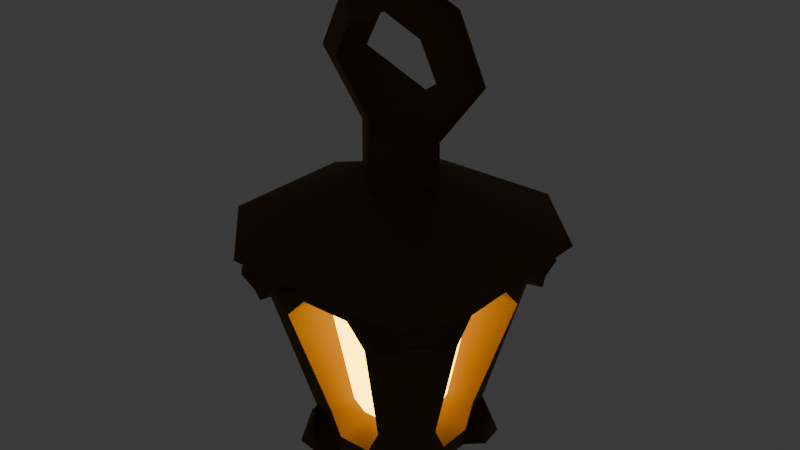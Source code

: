 # Source: Lantern.blend  (saved by Blender 4.4.30; exported with 4.5.12 LTS)
import bpy
from mathutils import Matrix  # noqa: F401  (used for matrix-valued properties, if any)

bpy.ops.wm.read_factory_settings(use_empty=True)
scene = bpy.context.scene
scene.name = 'Scene'

# ---- collections
col_collection = bpy.data.collections.new('Collection'); scene.collection.children.link(col_collection)

# ---- materials (node trees are filled in below, after node groups)
mat_material_001 = bpy.data.materials.new('Material.001')
mat_material = bpy.data.materials.new('Material')
mat_material.alpha_threshold = 0.0
mat_material.roughness = 0.5
mat_material.line_color = (0.0, 0.0, 0.0, 1.0)

# ---- material node trees
mat_material_001.use_nodes = True; mat_material_001.node_tree.nodes.clear()
_N = mat_material_001.node_tree.nodes; _L = mat_material_001.node_tree.links
n0 = _N.new('ShaderNodeBsdfPrincipled'); n0.name = 'Principled BSDF'; n0.location = (10, 300)
n0.inputs[0].default_value = (1.0, 0.1331, 0.0, 1.0)
n0.inputs[27].default_value = (1.0, 0.5488, 0.0, 1.0)
n0.inputs[28].default_value = 10.0
n1 = _N.new('ShaderNodeOutputMaterial'); n1.name = 'Material Output'; n1.location = (300, 300)
_L.new(n0.outputs[0], n1.inputs[0])
n1.is_active_output = True
mat_material.use_nodes = True; mat_material.node_tree.nodes.clear()
_N = mat_material.node_tree.nodes; _L = mat_material.node_tree.links
n0 = _N.new('ShaderNodeOutputMaterial'); n0.name = 'Material Output'; n0.location = (300, 300)
n1 = _N.new('ShaderNodeBsdfPrincipled'); n1.name = 'Principled BSDF'; n1.location = (10, 300)
n1.inputs[0].default_value = (0.1503, 0.08464, 0.01871, 1.0)
n1.inputs[1].default_value = 0.5
n1.inputs[3].default_value = 1.0
_L.new(n1.outputs[0], n0.inputs[0])
n0.is_active_output = True

# ---- world
world_world = bpy.data.worlds.new('World'); scene.world = world_world
world_world.use_nodes = True; world_world.node_tree.nodes.clear()
_N = world_world.node_tree.nodes; _L = world_world.node_tree.links
n0 = _N.new('ShaderNodeOutputWorld'); n0.name = 'World Output'; n0.location = (300, 300)
n1 = _N.new('ShaderNodeBackground'); n1.name = 'Background'; n1.location = (10, 300)
n1.inputs[0].default_value = (0.05088, 0.05088, 0.05088, 1.0)
_L.new(n1.outputs[0], n0.inputs[0])
n0.is_active_output = True
world_world.color = (0.05088, 0.05088, 0.05088)
world_world.sun_shadow_jitter_overblur = 0.0

# ---- meshes
me_torus = bpy.data.meshes.new('Torus')
me_torus.from_pydata([(0.3067, -7.952e-05, 0.9242), (0.189, -0.07091, 0.9287), (0.189, 0.07069, 0.9287), (0.2118, -4.002e-08, 1.126), (0.1287, -0.0679, 1.042), (0.1287, 0.0679, 1.042), (-3.758e-08, -5.671e-08, 1.213), (-4.646e-08, -0.0679, 1.096), (-4.646e-08, 0.0679, 1.096), (-0.2118, -4.002e-08, 1.126), (-0.1287, -0.0679, 1.042), (-0.1287, 0.0679, 1.042), (-0.3067, -7.903e-05, 0.9241), (-0.1891, -0.07091, 0.9287), (-0.1891, 0.07069, 0.9287), (-0.1496, -4.97e-05, 0.7205), (0.0002085, 0.1336, 0.8041), (0.1503, -4.962e-05, 0.7205), (0.2281, 0.4849, 0.403), (0.2281, -0.4849, 0.4031), (-0.4845, 0.2277, 0.4031), (-0.2273, 0.4849, 0.4031), (-0.2273, -0.4849, 0.4031), (-0.4845, -0.2277, 0.4031), (0.3005, 0.3001, 0.2144), (-0.2996, 0.3, 0.2144), (0.000444, -0.1511, 0.5712), (0.1516, 2.919e-05, 0.5712), (-0.1507, 2.918e-05, 0.5712), (0.000444, 0.1512, 0.5712), (0.0003717, -0.1365, 0.7027), (0.0003607, 0.1494, 0.7208), (0.0002127, -0.1314, 0.7996), (0.0983, 0.1983, -0.4049), (0.1983, 0.09826, -0.4049), (0.1985, -0.1976, -0.2606), (0.1984, -0.09748, -0.4049), (0.09832, -0.1975, -0.4049), (-0.1975, 0.09828, -0.4049), (-0.09744, 0.1983, -0.4049), (-0.09747, -0.1975, -0.4049), (-0.1975, -0.09751, -0.4049), (0.1985, 0.1985, -0.2605), (-0.1976, 0.1984, -0.2606), (-0.1975, -0.1976, -0.2605), (0.0004737, -0.09942, -0.344), (0.1003, 0.0004337, -0.344), (-0.09938, 0.0004337, -0.344), (0.0004737, 0.1003, -0.344), (0.2391, 0.1806, -0.3077), (0.2524, 0.1513, -0.4049), (0.1513, 0.2523, -0.4049), (0.2396, 0.2396, -0.4049), (0.1806, 0.239, -0.3077), (0.1514, -0.2516, -0.4049), (0.1794, -0.2387, -0.3085), (0.2655, -0.1779, -0.3525), (0.2337, -0.1549, -0.3304), (0.2396, -0.239, -0.4049), (-0.2516, 0.1513, -0.4049), (-0.239, 0.2396, -0.4049), (-0.2383, 0.1806, -0.3077), (-0.1505, 0.2523, -0.4049), (-0.1799, 0.239, -0.3077), (-0.2382, -0.18, -0.3078), (-0.2516, -0.1506, -0.4049), (-0.1506, -0.2516, -0.4049), (-0.239, -0.2391, -0.4049), (-0.18, -0.2383, -0.3078), (0.1899, -0.1377, 0.1959), (0.1258, -0.09278, -0.2227), (0.1261, -0.04826, -0.258), (0.1275, 0.04936, -0.2588), (0.1282, 0.0935, -0.2222), (0.1936, 0.1384, 0.195), (0.193, 0.07745, 0.2658), (0.1908, -0.07704, 0.2661), (-0.1374, -0.1902, 0.1957), (-0.09283, -0.1254, -0.2227), (-0.04828, -0.1251, -0.258), (0.04939, -0.1251, -0.2581), (0.09392, -0.1254, -0.2227), (0.1385, -0.1902, 0.1957), (0.07785, -0.1903, 0.2661), (-0.07674, -0.1903, 0.2661), (-0.1898, 0.1381, 0.1957), (-0.1254, 0.09388, -0.2227), (-0.1251, 0.04935, -0.2581), (-0.1251, -0.04832, -0.258), (-0.1254, -0.09287, -0.2227), (-0.1898, -0.1378, 0.1957), (-0.1899, -0.07715, 0.2661), (-0.1899, 0.07744, 0.2661), (0.1388, 0.1932, 0.195), (0.09354, 0.1282, -0.2222), (0.0494, 0.1275, -0.2588), (-0.04822, 0.126, -0.258), (-0.09274, 0.1258, -0.2227), (-0.1373, 0.1895, 0.1959), (-0.07663, 0.1904, 0.2661), (0.07787, 0.1925, 0.2658), (0.1531, 0.3477, 0.1823), (0.09966, 0.2308, -0.2176), (0.05893, 0.2324, -0.3033), (-0.05798, 0.2324, -0.3033), (-0.1006, 0.2308, -0.2176), (-0.1551, 0.3477, 0.1822), (-0.08609, 0.346, 0.2539), (0.08699, 0.346, 0.2539), (-0.3473, 0.1556, 0.1822), (-0.2299, 0.1016, -0.2176), (-0.2315, 0.05888, -0.3033), (-0.2315, -0.05802, -0.3032), (-0.23, -0.1007, -0.2176), (-0.3473, -0.1555, 0.1822), (-0.3455, -0.08651, 0.2539), (-0.3455, 0.08657, 0.2539), (-0.1551, -0.3477, 0.1822), (-0.1007, -0.23, -0.2176), (-0.05798, -0.2315, -0.3032), (0.05892, -0.2316, -0.3033), (0.1016, -0.23, -0.2176), (0.156, -0.3477, 0.1822), (0.08699, -0.3459, 0.2539), (-0.08609, -0.3459, 0.2539), (0.3481, -0.1555, 0.1822), (0.2309, -0.1007, -0.2176), (0.2324, -0.05802, -0.3033), (0.2325, 0.05889, -0.3033), (0.2309, 0.09962, -0.2176), (0.3482, 0.1527, 0.1823), (0.3464, 0.08657, 0.2539), (0.3464, -0.08651, 0.2539), (0.3243, -0.2278, 0.2144), (0.2147, -0.1491, -0.2391), (0.2154, -0.07775, -0.3541), (0.2154, 0.07857, -0.3541), (0.2147, 0.1491, -0.2391), (0.3243, 0.2264, 0.2144), (0.3233, 0.1179, 0.3173), (0.3233, -0.1178, 0.3173), (-0.2273, -0.3238, 0.2144), (-0.1491, -0.2138, -0.2391), (-0.07772, -0.2145, -0.3541), (0.07862, -0.2145, -0.3541), (0.15, -0.2138, -0.2391), (0.2282, -0.3238, 0.2144), (0.1183, -0.3228, 0.3173), (-0.1174, -0.3228, 0.3173), (-0.3234, 0.2278, 0.2144), (-0.2138, 0.15, -0.2391), (-0.2145, 0.07858, -0.3541), (-0.2145, -0.07776, -0.3541), (-0.2137, -0.1491, -0.2391), (-0.3234, -0.2278, 0.2144), (-0.3224, -0.1178, 0.3173), (-0.3224, 0.1179, 0.3173), (0.2268, 0.3239, 0.2144), (0.1491, 0.2147, -0.2391), (0.07861, 0.2154, -0.3541), (-0.07771, 0.2154, -0.3541), (-0.1491, 0.2146, -0.2391), (-0.2274, 0.3239, 0.2144), (-0.1174, 0.3229, 0.3173), (0.1183, 0.3229, 0.3173), (0.4853, 0.2276, 0.403), (0.332, -0.37, 0.2688), (0.4853, -0.2277, 0.4031), (0.3704, -0.3316, 0.2688), (0.3643, -0.2811, 0.2302), (0.3004, -0.3, 0.2144), (0.3811, -0.2414, 0.216), (-0.2409, -0.3807, 0.216), (-0.3803, 0.2414, 0.216), (0.2403, 0.3808, 0.2159), (0.3812, 0.2399, 0.2159), (0.3805, 0.1245, 0.3309), (0.3805, -0.1245, 0.3309), (0.2418, -0.3807, 0.216), (0.125, -0.38, 0.3309), (-0.1241, -0.38, 0.3309), (-0.3803, -0.2414, 0.216), (-0.3796, -0.1245, 0.3309), (-0.3796, 0.1246, 0.3309), (-0.2409, 0.3807, 0.216), (-0.1241, 0.38, 0.3309), (0.125, 0.3801, 0.3309), (0.3435, -0.2893, 0.2948), (0.2897, -0.3431, 0.2948), (0.2814, 0.3637, 0.2304), (0.2898, 0.3432, 0.2947), (0.3436, 0.2894, 0.2947), (-0.3427, 0.2893, 0.2948), (-0.2889, 0.3431, 0.2948), (-0.2807, 0.3639, 0.2302), (-0.3635, 0.2811, 0.2302), (-0.2996, -0.3, 0.2144), (-0.2806, -0.3639, 0.2302), (-0.2889, -0.3431, 0.2948), (-0.3427, -0.2893, 0.2948), (0.2815, -0.3639, 0.2302), (0.3321, 0.37, 0.2685), (0.3704, 0.3317, 0.2685), (0.3641, 0.281, 0.2304), (-0.3696, 0.3316, 0.2688), (-0.3312, 0.37, 0.2688), (-0.3635, -0.2811, 0.2302), (-0.3312, -0.37, 0.2688), (-0.3695, -0.3316, 0.2688)], [], [(0, 3, 4, 1), (1, 4, 5, 2), (2, 5, 3, 0), (3, 6, 7, 4), (4, 7, 8, 5), (5, 8, 6, 3), (6, 9, 10, 7), (7, 10, 11, 8), (8, 11, 9, 6), (9, 12, 13, 10), (10, 13, 14, 11), (11, 14, 12, 9), (12, 15, 32, 13), (13, 32, 16, 14), (14, 16, 15, 12), (17, 0, 1, 32), (32, 1, 2, 16), (16, 2, 0, 17), (28, 20, 23), (139, 138, 175, 176), (29, 21, 20, 28), (18, 21, 29), (167, 27, 26, 19), (19, 26, 22), (167, 165, 27), (28, 26, 30, 15), (26, 28, 23, 22), (165, 18, 29, 27), (29, 28, 15, 31), (27, 29, 31, 17), (26, 27, 17, 30), (31, 15, 16), (17, 31, 16), (30, 17, 32), (15, 30, 32), (47, 41, 38), (44, 68, 66, 40), (42, 53, 51, 33), (37, 54, 55, 35), (64, 67, 68), (33, 51, 52, 50, 34), (36, 57, 58, 54, 37), (38, 59, 60, 62, 39), (40, 66, 67, 65, 41), (61, 43, 63), (35, 56, 57, 36), (49, 52, 53), (39, 62, 63, 43), (43, 61, 59, 38), (41, 65, 64, 44), (55, 58, 56), (48, 47, 38, 39), (33, 48, 39), (36, 37, 45, 46), (37, 40, 45), (36, 46, 34), (45, 40, 41, 47), (34, 46, 48, 33), (45, 47, 48, 46), (49, 50, 52), (51, 53, 52), (58, 55, 54), (56, 58, 57), (59, 61, 60), (62, 60, 63), (64, 65, 67), (66, 68, 67), (34, 50, 49, 42), (126, 127, 71, 70), (127, 128, 72, 71), (128, 129, 73, 72), (113, 114, 90, 89), (130, 131, 75, 74), (131, 132, 76, 75), (132, 125, 69, 76), (118, 119, 79, 78), (119, 120, 80, 79), (120, 121, 81, 80), (122, 123, 83, 82), (123, 124, 84, 83), (124, 117, 77, 84), (110, 111, 87, 86), (111, 112, 88, 87), (112, 113, 89, 88), (114, 115, 91, 90), (115, 116, 92, 91), (116, 109, 85, 92), (102, 103, 95, 94), (103, 104, 96, 95), (104, 105, 97, 96), (106, 107, 99, 98), (107, 108, 100, 99), (108, 101, 93, 100), (60, 61, 63), (44, 64, 68), (35, 55, 56), (42, 49, 53), (196, 141, 172, 197), (133, 134, 126, 125), (73, 74, 93, 94), (145, 35, 170, 146), (109, 110, 86, 85), (158, 102, 101, 157), (93, 101, 102, 94), (138, 137, 42, 24), (162, 161, 43, 25), (164, 157, 101, 108), (163, 164, 108, 107), (162, 163, 107, 106), (160, 161, 105, 104), (159, 160, 104, 103), (158, 159, 103, 102), (86, 87, 88, 89, 90, 91, 92, 85), (156, 149, 109, 116), (155, 156, 116, 115), (154, 155, 115, 114), (152, 153, 113, 112), (151, 152, 112, 111), (150, 151, 111, 110), (98, 97, 105, 106), (148, 141, 117, 124), (147, 148, 124, 123), (146, 147, 123, 122), (144, 145, 121, 120), (143, 144, 120, 119), (142, 143, 119, 118), (81, 121, 122, 82), (140, 133, 125, 132), (139, 140, 132, 131), (138, 139, 131, 130), (136, 137, 129, 128), (135, 136, 128, 127), (134, 135, 127, 126), (93, 94, 95, 96, 97, 98, 99, 100), (117, 118, 78, 77), (153, 154, 114, 113), (77, 78, 79, 80, 81, 82, 83, 84), (141, 142, 118, 117), (70, 71, 72, 73, 74, 75, 76, 69), (73, 129, 130, 74), (149, 150, 110, 109), (35, 36, 135, 134), (36, 34, 136, 135), (34, 42, 137, 136), (130, 129, 137, 138), (170, 35, 134, 133), (196, 44, 142, 141), (44, 40, 143, 142), (40, 37, 144, 143), (37, 35, 145, 144), (24, 157, 174, 189), (157, 164, 186, 174), (149, 156, 183, 173), (121, 145, 146, 122), (25, 43, 150, 149), (44, 196, 154, 153), (43, 38, 151, 150), (38, 41, 152, 151), (41, 44, 153, 152), (164, 163, 185, 186), (156, 155, 182, 183), (163, 162, 184, 185), (42, 33, 159, 158), (33, 39, 160, 159), (39, 43, 161, 160), (20, 192, 195, 173, 183), (155, 154, 181, 182), (106, 105, 161, 162), (42, 158, 157, 24), (194, 193, 21, 185, 184), (22, 198, 197, 172, 180), (167, 187, 169, 171, 177), (18, 190, 189, 174, 186), (18, 165, 191, 190), (165, 167, 177, 176), (146, 170, 200, 178), (19, 188, 187, 167), (19, 22, 180, 179), (154, 196, 206, 181), (22, 23, 199, 198), (23, 20, 183, 182), (162, 25, 194, 184), (206, 199, 23, 182, 181), (21, 18, 186, 185), (138, 24, 203, 175), (140, 139, 176, 177), (25, 149, 173, 195), (133, 140, 177, 171), (200, 188, 19, 179, 178), (147, 146, 178, 179), (170, 169, 168, 166, 200), (148, 147, 179, 180), (20, 21, 193, 192), (203, 191, 165, 176, 175), (141, 148, 180, 172), (169, 187, 168), (191, 203, 202), (170, 133, 171, 169), (24, 189, 201, 202, 203), (204, 205, 194, 25, 195), (206, 196, 197, 207, 208), (195, 192, 204), (187, 188, 166, 168), (197, 198, 207), (192, 193, 205, 204), (188, 200, 166), (198, 199, 208, 207), (193, 194, 205), (189, 190, 201), (199, 206, 208), (190, 191, 202, 201), (126, 70, 69, 125)])
me_torus.polygons.foreach_set('use_smooth', [True] * 212)
me_torus.polygons.foreach_set('material_index', [1, 1, 1, 1, 1, 1, 1, 1, 1, 1, 1, 1, 1, 1, 1, 1, 1, 1, 1, 1, 1, 1, 1, 1, 1, 1, 1, 1, 1, 1, 1, 1, 1, 1, 1, 1, 1, 1, 1, 1, 1, 1, 1, 1, 1, 1, 1, 1, 1, 1, 1, 1, 1, 1, 1, 1, 1, 1, 1, 1, 1, 1, 1, 1, 1, 1, 1, 1, 1, 1, 1, 1, 1, 1, 1, 1, 1, 1, 1, 1, 1, 1, 1, 1, 1, 1, 1, 1, 1, 1, 1, 1, 1, 1, 1, 1, 1, 1, 1, 1, 1, 1, 1, 1, 1, 1, 1, 1, 1, 1, 1, 1, 0, 1, 1, 1, 1, 1, 1, 1, 1, 1, 1, 1, 1, 1, 1, 1, 1, 1, 1, 1, 1, 0, 1, 1, 0, 1, 0, 1, 1, 1, 1, 1, 1, 1, 1, 1, 1, 1, 1, 1, 1, 1, 1, 1, 1, 1, 1, 1, 1, 1, 1, 1, 1, 1, 1, 1, 1, 1, 1, 1, 1, 1, 1, 1, 1, 1, 1, 1, 1, 1, 1, 1, 1, 1, 1, 1, 1, 1, 1, 1, 1, 1, 1, 1, 1, 1, 1, 1, 1, 1, 1, 1, 1, 1, 1, 1, 1, 1, 1, 1])
_k = set([(1, 4), (1, 32), (2, 5), (2, 16), (4, 7), (5, 8), (7, 10), (8, 11), (10, 13), (11, 14), (13, 32), (14, 16), (18, 21), (18, 165), (18, 190), (19, 22), (19, 167), (19, 188), (20, 21), (20, 23), (20, 192), (21, 193), (22, 23), (22, 198), (23, 199), (24, 138), (24, 157), (25, 149), (25, 162), (26, 27), (26, 28), (27, 29), (28, 29), (33, 42), (34, 42), (35, 36), (35, 37), (38, 43), (39, 43), (40, 44), (41, 44), (69, 76), (70, 71), (71, 72), (72, 73), (73, 74), (74, 75), (75, 76), (77, 78), (77, 84), (78, 79), (79, 80), (80, 81), (81, 82), (82, 83), (83, 84), (85, 86), (85, 92), (86, 87), (87, 88), (88, 89), (89, 90), (90, 91), (91, 92), (93, 94), (93, 100), (94, 95), (95, 96), (96, 97), (97, 98), (98, 99), (99, 100), (101, 102), (101, 108), (102, 103), (103, 104), (104, 105), (105, 106), (106, 107), (107, 108), (109, 110), (109, 116), (110, 111), (111, 112), (112, 113), (113, 114), (114, 115), (115, 116), (117, 118), (117, 124), (118, 119), (119, 120), (120, 121), (121, 122), (122, 123), (123, 124), (125, 126), (125, 132), (126, 127), (127, 128), (128, 129), (129, 130), (130, 131), (131, 132), (133, 140), (133, 170), (138, 139), (139, 140), (141, 148), (141, 196), (146, 147), (146, 170), (147, 148), (149, 156), (154, 155), (154, 196), (155, 156), (157, 164), (162, 163), (163, 164), (165, 167), (165, 191), (166, 168), (166, 188), (167, 187), (168, 187), (190, 201), (191, 202), (192, 204), (193, 205), (198, 207), (199, 208), (201, 202), (204, 205), (207, 208)])
me_torus.attributes.new('sharp_edge', 'BOOLEAN', 'EDGE').data.foreach_set('value', [ (min(e.vertices), max(e.vertices)) in _k for e in me_torus.edges])
_uv = me_torus.uv_layers.new(name='UVMap')
_uv.uv.foreach_set('vector', [0.5, 0.6667, 0.625, 0.6667, 0.625, 1.0, 0.5, 1.0, 0.5, 0.0, 0.625, 0.0, 0.625, 0.3333, 0.5, 0.3333, 0.5, 0.3333, 0.625, 0.3333, 0.625, 0.6667, 0.5, 0.6667, 0.625, 0.6667, 0.75, 0.6667, 0.75, 1.0, 0.625, 1.0, 0.625, 0.0, 0.75, 0.0, 0.75, 0.3333, 0.625, 0.3333, 0.625, 0.3333, 0.75, 0.3333, 0.75, 0.6667, 0.625, 0.6667, 0.75, 0.6667, 0.875, 0.6667, 0.875, 1.0, 0.75, 1.0, 0.75, 0.0, 0.875, 0.0, 0.875, 0.3333, 0.75, 0.3333, 0.75, 0.3333, 0.875, 0.3333, 0.875, 0.6667, 0.75, 0.6667, 0.875, 0.6667, 1.0, 0.6667, 1.0, 1.0, 0.875, 1.0, 0.875, 0.0, 1.0, 0.0, 1.0, 0.3333, 0.875, 0.3333, 0.875, 0.3333, 1.0, 0.3333, 1.0, 0.6667, 0.875, 0.6667, 0.0, 0.6667, 0.125, 0.6667, 0.125, 1.0, 0.0, 1.0, 0.0, 0.0, 0.125, 0.0, 0.125, 0.3333, 0.0, 0.3333, 0.0, 0.3333, 0.125, 0.3333, 0.125, 0.6667, 0.0, 0.6667, 0.375, 0.6667, 0.5, 0.6667, 0.5, 1.0, 0.375, 1.0, 0.375, 0.0, 0.5, 0.0, 0.5, 0.3333, 0.375, 0.3333, 0.375, 0.3333, 0.5, 0.3333, 0.5, 0.6667, 0.375, 0.6667, 0.8128, 0.625, 0.875, 0.5628, 0.875, 0.6872, 0.6217, 0.5686, 0.5947, 0.5141, 0.5947, 0.5141, 0.6217, 0.5686, 0.75, 0.5622, 0.8122, 0.5, 0.875, 0.5628, 0.8128, 0.625, 0.6878, 0.5, 0.8122, 0.5, 0.75, 0.5622, 0.625, 0.6872, 0.6872, 0.625, 0.75, 0.6878, 0.6878, 0.75, 0.6878, 0.75, 0.75, 0.6878, 0.8122, 0.75, 0.625, 0.6872, 0.625, 0.5628, 0.6872, 0.625, 0.8128, 0.625, 0.75, 0.6878, 0.75, 0.6878, 0.8128, 0.625, 0.75, 0.6878, 0.8128, 0.625, 0.875, 0.6872, 0.8122, 0.75, 0.625, 0.5628, 0.6878, 0.5, 0.75, 0.5622, 0.6872, 0.625, 0.75, 0.5622, 0.8128, 0.625, 0.8128, 0.625, 0.75, 0.5622, 0.6872, 0.625, 0.75, 0.5622, 0.75, 0.5622, 0.6872, 0.625, 0.75, 0.6878, 0.6872, 0.625, 0.6872, 0.625, 0.75, 0.6878, 0.75, 0.5622, 0.8128, 0.625, 0.75, 0.5622, 0.6872, 0.625, 0.75, 0.5622, 0.75, 0.5622, 0.75, 0.6878, 0.6872, 0.625, 0.75, 0.6878, 0.8128, 0.625, 0.75, 0.6878, 0.75, 0.6878, 0.8128, 0.625, 0.875, 0.6872, 0.875, 0.5628, 0.5919, 1.0, 0.6142, 0.9578, 0.625, 0.9372, 0.625, 0.9372, 0.5919, 0.5, 0.6142, 0.4578, 0.625, 0.4372, 0.625, 0.4372, 0.625, 0.8128, 0.625, 0.8128, 0.6142, 0.7922, 0.5919, 0.75, 0.7822, 0.462, 0.7089, 0.8533, 0.6142, 0.6301, 0.6878, 0.5, 0.6878, 0.5, 0.6461, 0.5417, 0.625, 0.5628, 0.625, 0.5628, 0.625, 0.6872, 0.625, 0.6872, 0.6667, 0.7289, 0.6878, 0.75, 0.6878, 0.75, 0.875, 0.5628, 0.875, 0.5628, 0.8333, 0.5211, 0.8122, 0.5, 0.8122, 0.5, 0.8122, 0.75, 0.8122, 0.75, 0.8539, 0.7083, 0.875, 0.6872, 0.875, 0.6872, 0.6142, 0.2078, 0.5919, 0.25, 0.74, 0.4181, 0.5919, 0.75, 0.6142, 0.7078, 0.625, 0.6872, 0.625, 0.6872, 0.6142, 0.5422, 0.625, 0.4794, 0.6142, 0.4578, 0.625, 0.3128, 0.625, 0.3128, 0.6142, 0.2922, 0.5919, 0.25, 0.5919, 0.25, 0.6142, 0.2078, 0.625, 0.1872, 0.625, 0.1872, 0.625, 0.0628, 0.625, 0.0628, 0.6142, 0.04222, 0.5919, 0.0, 0.6564, 0.75, 0.6461, 0.7083, 0.6142, 0.7078, 0.75, 0.5622, 0.8128, 0.625, 0.875, 0.5628, 0.8122, 0.5, 0.6878, 0.5, 0.75, 0.5622, 0.8122, 0.5, 0.625, 0.6872, 0.6878, 0.75, 0.75, 0.6878, 0.6872, 0.625, 0.6878, 0.75, 0.8122, 0.75, 0.75, 0.6878, 0.625, 0.6872, 0.6872, 0.625, 0.625, 0.5628, 0.75, 0.6878, 0.8122, 0.75, 0.875, 0.6872, 0.8128, 0.625, 0.625, 0.5628, 0.6872, 0.625, 0.75, 0.5622, 0.6878, 0.5, 0.75, 0.6878, 0.8128, 0.625, 0.75, 0.5622, 0.6872, 0.625, 0.6142, 0.5422, 0.625, 0.5628, 0.625, 0.5206, 0.625, 0.4372, 0.6142, 0.4578, 0.6667, 0.5211, 0.6667, 0.7289, 0.6142, 0.7922, 0.6878, 0.75, 0.6142, 0.7078, 0.6461, 0.7083, 0.625, 0.6872, 0.625, 0.1872, 0.6142, 0.2078, 0.8539, 0.5417, 0.8122, 0.5, 0.7494, 0.395, 0.6142, 0.2922, 0.6142, 0.04222, 0.875, 0.6872, 0.7911, 0.7711, 0.625, 0.9372, 0.6142, 0.6301, 0.8333, 0.7289, 0.625, 0.5628, 0.625, 0.5628, 0.6142, 0.5422, 0.5919, 0.5, 0.5974, 0.7218, 0.6183, 0.6755, 0.6117, 0.6638, 0.6028, 0.6936, 0.6183, 0.6755, 0.6183, 0.5745, 0.6117, 0.5862, 0.6117, 0.6638, 0.6183, 0.5745, 0.5974, 0.5282, 0.6028, 0.5564, 0.6117, 0.5862, 0.5974, 0.02821, 0.5974, 0.02821, 0.6028, 0.05643, 0.6028, 0.05643, 0.5974, 0.5282, 0.6183, 0.5745, 0.6117, 0.5862, 0.6028, 0.5564, 0.6183, 0.5745, 0.6183, 0.6755, 0.6117, 0.6638, 0.6117, 0.5862, 0.6183, 0.6755, 0.5974, 0.7218, 0.6028, 0.6936, 0.6117, 0.6638, 0.5974, 0.9718, 0.6183, 0.9255, 0.6117, 0.9138, 0.6028, 0.9436, 0.6183, 0.9255, 0.6183, 0.8245, 0.6117, 0.8362, 0.6117, 0.9138, 0.6183, 0.8245, 0.5974, 0.7782, 0.6028, 0.8064, 0.6117, 0.8362, 0.5974, 0.7782, 0.6183, 0.8245, 0.6117, 0.8362, 0.6028, 0.8064, 0.6183, 0.8245, 0.6183, 0.9255, 0.6117, 0.9138, 0.6117, 0.8362, 0.6183, 0.9255, 0.5974, 0.9718, 0.6028, 0.9436, 0.6117, 0.9138, 0.5974, 0.2218, 0.6183, 0.1755, 0.6117, 0.1638, 0.6028, 0.1936, 0.6183, 0.1755, 0.6183, 0.07449, 0.6117, 0.08618, 0.6117, 0.1638, 0.6183, 0.07449, 0.5974, 0.02821, 0.6028, 0.05643, 0.6117, 0.08618, 0.5974, 0.02821, 0.6183, 0.07449, 0.6117, 0.08618, 0.6028, 0.05643, 0.6183, 0.07449, 0.6183, 0.1755, 0.6117, 0.1638, 0.6117, 0.08618, 0.6183, 0.1755, 0.5974, 0.2218, 0.6028, 0.1936, 0.6117, 0.1638, 0.5974, 0.4718, 0.6183, 0.4255, 0.6117, 0.4138, 0.6028, 0.4436, 0.6183, 0.4255, 0.6183, 0.3245, 0.6117, 0.3362, 0.6117, 0.4138, 0.6183, 0.3245, 0.5974, 0.2782, 0.6028, 0.3064, 0.6117, 0.3362, 0.5974, 0.2782, 0.6183, 0.3245, 0.6117, 0.3362, 0.6028, 0.3064, 0.6183, 0.3245, 0.6183, 0.4255, 0.6117, 0.4138, 0.6117, 0.3362, 0.6183, 0.4255, 0.5974, 0.4718, 0.6028, 0.4436, 0.6117, 0.4138, 0.6878, 0.2922, 0.6142, 0.2078, 0.74, 0.4181, 0.5919, 0.0, 0.7822, 0.462, 0.6142, 0.6301, 0.5919, 0.75, 0.6564, 0.75, 0.6142, 0.7078, 0.5919, 0.5, 0.6142, 0.5422, 0.6142, 0.4578, 0.5919, 1.0, 0.5947, 0.9859, 0.5947, 0.9859, 0.5936, 0.9916, 0.5947, 0.7359, 0.5947, 0.7359, 0.5974, 0.7218, 0.5974, 0.7218, 0.6028, 0.5564, 0.6028, 0.5564, 0.6028, 0.4436, 0.6028, 0.4436, 0.5947, 0.7641, 0.5919, 0.75, 0.5919, 0.75, 0.5947, 0.7641, 0.5974, 0.2218, 0.5974, 0.2218, 0.6028, 0.1936, 0.6028, 0.1936, 0.5947, 0.4859, 0.5974, 0.4718, 0.5974, 0.4718, 0.5947, 0.4859, 0.6028, 0.4436, 0.5974, 0.4718, 0.5974, 0.4718, 0.6028, 0.4436, 0.5947, 0.5141, 0.5947, 0.5141, 0.5919, 0.5, 0.5919, 0.5, 0.5947, 0.2641, 0.5947, 0.2641, 0.5919, 0.25, 0.5919, 0.25, 0.6217, 0.4314, 0.5947, 0.4859, 0.5974, 0.4718, 0.6183, 0.4255, 0.6217, 0.3186, 0.6217, 0.4314, 0.6183, 0.4255, 0.6183, 0.3245, 0.5947, 0.2641, 0.6217, 0.3186, 0.6183, 0.3245, 0.5974, 0.2782, 0.6217, 0.3186, 0.5947, 0.2641, 0.5974, 0.2782, 0.6183, 0.3245, 0.6217, 0.4314, 0.6217, 0.3186, 0.6183, 0.3245, 0.6183, 0.4255, 0.5947, 0.4859, 0.6217, 0.4314, 0.6183, 0.4255, 0.5974, 0.4718, 0.6028, 0.1936, 0.6117, 0.1638, 0.6117, 0.08618, 0.6028, 0.05643, 0.6028, 0.05643, 0.6117, 0.08618, 0.6117, 0.1638, 0.6028, 0.1936, 0.6217, 0.1814, 0.5947, 0.2359, 0.5974, 0.2218, 0.6183, 0.1755, 0.6217, 0.06865, 0.6217, 0.1814, 0.6183, 0.1755, 0.6183, 0.07449, 0.5947, 0.01411, 0.6217, 0.06865, 0.6183, 0.07449, 0.5974, 0.02821, 0.6217, 0.06865, 0.5947, 0.01411, 0.5974, 0.02821, 0.6183, 0.07449, 0.6217, 0.1814, 0.6217, 0.06865, 0.6183, 0.07449, 0.6183, 0.1755, 0.5947, 0.2359, 0.6217, 0.1814, 0.6183, 0.1755, 0.5974, 0.2218, 0.6028, 0.3064, 0.6028, 0.3064, 0.5974, 0.2782, 0.5974, 0.2782, 0.6217, 0.9314, 0.5947, 0.9859, 0.5974, 0.9718, 0.6183, 0.9255, 0.6217, 0.8186, 0.6217, 0.9314, 0.6183, 0.9255, 0.6183, 0.8245, 0.5947, 0.7641, 0.6217, 0.8186, 0.6183, 0.8245, 0.5974, 0.7782, 0.6217, 0.8186, 0.5947, 0.7641, 0.5974, 0.7782, 0.6183, 0.8245, 0.6217, 0.9314, 0.6217, 0.8186, 0.6183, 0.8245, 0.6183, 0.9255, 0.5947, 0.9859, 0.6217, 0.9314, 0.6183, 0.9255, 0.5974, 0.9718, 0.6028, 0.8064, 0.5974, 0.7782, 0.5974, 0.7782, 0.6028, 0.8064, 0.6217, 0.6814, 0.5947, 0.7359, 0.5974, 0.7218, 0.6183, 0.6755, 0.6217, 0.5686, 0.6217, 0.6814, 0.6183, 0.6755, 0.6183, 0.5745, 0.5947, 0.5141, 0.6217, 0.5686, 0.6183, 0.5745, 0.5974, 0.5282, 0.6217, 0.5686, 0.5947, 0.5141, 0.5974, 0.5282, 0.6183, 0.5745, 0.6217, 0.6814, 0.6217, 0.5686, 0.6183, 0.5745, 0.6183, 0.6755, 0.5947, 0.7359, 0.6217, 0.6814, 0.6183, 0.6755, 0.5974, 0.7218, 0.0, 0.0, 0.0, 0.0, 0.0, 0.0, 0.0, 0.0, 0.0, 0.0, 0.0, 0.0, 0.0, 0.0, 0.0, 0.0, 0.5974, 0.9718, 0.5974, 0.9718, 0.6028, 0.9436, 0.6028, 0.9436, 0.5947, 0.01411, 0.5947, 0.01411, 0.5974, 0.02821, 0.5974, 0.02821, 0.6028, 0.9436, 0.6028, 0.9436, 0.6117, 0.9138, 0.6117, 0.8362, 0.6028, 0.8064, 0.6028, 0.8064, 0.6117, 0.8362, 0.6117, 0.9138, 0.5947, 0.9859, 0.5947, 0.9859, 0.5974, 0.9718, 0.5974, 0.9718, 0.0, 0.0, 0.0, 0.0, 0.0, 0.0, 0.0, 0.0, 0.0, 0.0, 0.0, 0.0, 0.0, 0.0, 0.6028, 0.6936, 0.6028, 0.5564, 0.5974, 0.5282, 0.5974, 0.5282, 0.6028, 0.5564, 0.5947, 0.2359, 0.5947, 0.2359, 0.5974, 0.2218, 0.5974, 0.2218, 0.5919, 0.75, 0.625, 0.6872, 0.6217, 0.6814, 0.5947, 0.7359, 0.625, 0.6872, 0.625, 0.5628, 0.6217, 0.5686, 0.6217, 0.6814, 0.625, 0.5628, 0.5919, 0.5, 0.5947, 0.5141, 0.6217, 0.5686, 0.5974, 0.5282, 0.5974, 0.5282, 0.5947, 0.5141, 0.5947, 0.5141, 0.5919, 0.75, 0.5919, 0.75, 0.5947, 0.7359, 0.5947, 0.7359, 0.5919, 1.0, 0.5919, 1.0, 0.5947, 0.9859, 0.5947, 0.9859, 0.5919, 1.0, 0.625, 0.9372, 0.6217, 0.9314, 0.5947, 0.9859, 0.625, 0.9372, 0.625, 0.8128, 0.6217, 0.8186, 0.6217, 0.9314, 0.625, 0.8128, 0.5919, 0.75, 0.5947, 0.7641, 0.6217, 0.8186, 0.5919, 0.5, 0.5947, 0.4859, 0.5947, 0.4859, 0.5935, 0.4917, 0.5947, 0.4859, 0.6217, 0.4314, 0.6217, 0.4314, 0.5947, 0.4859, 0.5947, 0.2359, 0.6217, 0.1814, 0.6217, 0.1814, 0.5947, 0.2359, 0.5974, 0.7782, 0.5947, 0.7641, 0.5947, 0.7641, 0.5974, 0.7782, 0.5919, 0.25, 0.5919, 0.25, 0.5947, 0.2359, 0.5947, 0.2359, 0.5919, 0.0, 0.5919, 0.0, 0.5947, 0.01411, 0.5947, 0.01411, 0.5919, 0.25, 0.625, 0.1872, 0.6217, 0.1814, 0.5947, 0.2359, 0.625, 0.1872, 0.625, 0.0628, 0.6217, 0.06865, 0.6217, 0.1814, 0.625, 0.0628, 0.5919, 0.0, 0.5947, 0.01411, 0.6217, 0.06865, 0.6217, 0.4314, 0.6217, 0.3186, 0.6217, 0.3186, 0.6217, 0.4314, 0.6217, 0.1814, 0.6217, 0.06865, 0.6217, 0.06865, 0.6217, 0.1814, 0.6217, 0.3186, 0.5947, 0.2641, 0.5947, 0.2641, 0.6217, 0.3186, 0.5919, 0.5, 0.625, 0.4372, 0.6217, 0.4314, 0.5947, 0.4859, 0.625, 0.4372, 0.625, 0.3128, 0.6217, 0.3186, 0.6217, 0.4314, 0.625, 0.3128, 0.5919, 0.25, 0.5947, 0.2641, 0.6217, 0.3186, 0.625, 0.1872, 0.6015, 0.2319, 0.5936, 0.2416, 0.5947, 0.2359, 0.6217, 0.1814, 0.6217, 0.06865, 0.5947, 0.01411, 0.5947, 0.01411, 0.6217, 0.06865, 0.5974, 0.2782, 0.5974, 0.2782, 0.5947, 0.2641, 0.5947, 0.2641, 0.5919, 0.5, 0.5947, 0.4859, 0.5947, 0.4859, 0.5919, 0.5, 0.5936, 0.2584, 0.6015, 0.2681, 0.625, 0.3128, 0.6217, 0.3186, 0.5947, 0.2641, 0.625, 0.9372, 0.6015, 0.9819, 0.5936, 0.9916, 0.5947, 0.9859, 0.6217, 0.9314, 0.625, 0.6872, 0.6015, 0.7319, 0.5936, 0.7416, 0.5947, 0.7359, 0.6217, 0.6814, 0.625, 0.4372, 0.6015, 0.4819, 0.5935, 0.4917, 0.5947, 0.4859, 0.6217, 0.4314, 0.625, 0.4372, 0.625, 0.5628, 0.6015, 0.5181, 0.6015, 0.4819, 0.625, 0.5628, 0.625, 0.6872, 0.6217, 0.6814, 0.6217, 0.5686, 0.5947, 0.7641, 0.5919, 0.75, 0.5936, 0.7584, 0.5947, 0.7641, 0.6878, 0.75, 0.6195, 0.75, 0.6015, 0.7319, 0.625, 0.6872, 0.625, 0.8128, 0.625, 0.9372, 0.6217, 0.9314, 0.6217, 0.8186, 0.5947, 0.01411, 0.5919, 0.0, 0.5936, 0.008387, 0.5947, 0.01411, 0.625, 0.9372, 0.625, 0.0628, 0.6015, 0.7303, 0.6015, 0.9819, 0.625, 0.0628, 0.625, 0.1872, 0.6217, 0.1814, 0.6217, 0.06865, 0.5947, 0.2641, 0.5919, 0.25, 0.5936, 0.2584, 0.5947, 0.2641, 0.5936, 0.008387, 0.6015, 0.01808, 0.625, 0.0628, 0.6217, 0.06865, 0.5947, 0.01411, 0.625, 0.3128, 0.625, 0.4372, 0.6217, 0.4314, 0.6217, 0.3186, 0.5947, 0.5141, 0.5919, 0.5, 0.5935, 0.5083, 0.5947, 0.5141, 0.6217, 0.6814, 0.6217, 0.5686, 0.6217, 0.5686, 0.6217, 0.6814, 0.5919, 0.25, 0.5947, 0.2359, 0.5947, 0.2359, 0.5936, 0.2416, 0.5947, 0.7359, 0.6217, 0.6814, 0.6217, 0.6814, 0.5947, 0.7359, 0.5936, 0.7584, 0.6015, 0.7681, 0.625, 0.8128, 0.6217, 0.8186, 0.5947, 0.7641, 0.6217, 0.8186, 0.5947, 0.7641, 0.5947, 0.7641, 0.6217, 0.8186, 0.5919, 0.75, 0.5936, 0.7416, 0.6015, 0.7319, 0.6195, 0.75, 0.5936, 0.7584, 0.6217, 0.9314, 0.6217, 0.8186, 0.6217, 0.8186, 0.6217, 0.9314, 0.625, 0.1872, 0.625, 0.3128, 0.6015, 0.2681, 0.6015, 0.2319, 0.5935, 0.5083, 0.6015, 0.5181, 0.625, 0.5628, 0.6217, 0.5686, 0.5947, 0.5141, 0.5947, 0.9859, 0.6217, 0.9314, 0.6217, 0.9314, 0.5947, 0.9859, 0.5936, 0.7416, 0.6015, 0.7319, 0.6015, 0.7319, 0.6015, 0.5181, 0.5935, 0.5083, 0.6015, 0.5181, 0.5919, 0.75, 0.5947, 0.7359, 0.5947, 0.7359, 0.5936, 0.7416, 0.5919, 0.5, 0.5935, 0.4917, 0.6015, 0.4819, 0.6015, 0.5181, 0.5935, 0.5083, 0.6015, 0.2319, 0.6015, 0.2681, 0.5936, 0.2584, 0.5919, 0.25, 0.5936, 0.2416, 0.5936, 0.008387, 0.5919, 0.0, 0.5936, 0.9916, 0.6015, 0.9819, 0.6015, 0.7303, 0.5936, 0.2416, 0.6015, 0.2319, 0.6015, 0.2319, 0.6015, 0.7319, 0.6195, 0.75, 0.6195, 0.75, 0.6015, 0.7319, 0.5936, 0.9916, 0.6015, 0.9819, 0.6015, 0.9819, 0.6015, 0.2319, 0.6015, 0.2681, 0.6015, 0.2681, 0.6015, 0.2319, 0.6015, 0.7681, 0.5936, 0.7584, 0.6015, 0.7681, 0.6015, 0.9819, 0.6015, 0.7303, 0.6015, 0.7303, 0.6015, 0.9819, 0.6015, 0.2681, 0.5936, 0.2584, 0.6015, 0.2681, 0.5935, 0.4917, 0.6015, 0.4819, 0.6015, 0.4819, 0.6015, 0.01808, 0.5936, 0.008387, 0.6015, 0.01808, 0.6015, 0.4819, 0.6015, 0.5181, 0.6015, 0.5181, 0.6015, 0.4819, 0.5974, 0.7218, 0.0, 0.0, 0.6028, 0.6936, 0.5974, 0.7218])
_ca = me_torus.color_attributes.new('Attribute', 'BYTE_COLOR', 'CORNER')
_ca.data.foreach_set('color', [1.0, 1.0, 1.0, 1.0, 1.0, 1.0, 1.0, 1.0, 1.0, 1.0, 1.0, 1.0, 1.0, 1.0, 1.0, 1.0, 1.0, 1.0, 1.0, 1.0, 1.0, 1.0, 1.0, 1.0, 1.0, 1.0, 1.0, 1.0, 1.0, 1.0, 1.0, 1.0, 1.0, 1.0, 1.0, 1.0, 1.0, 1.0, 1.0, 1.0, 1.0, 1.0, 1.0, 1.0, 1.0, 1.0, 1.0, 1.0, 1.0, 1.0, 1.0, 1.0, 1.0, 1.0, 1.0, 1.0, 1.0, 1.0, 1.0, 1.0, 1.0, 1.0, 1.0, 1.0, 1.0, 1.0, 1.0, 1.0, 1.0, 1.0, 1.0, 1.0, 1.0, 1.0, 1.0, 1.0, 1.0, 1.0, 1.0, 1.0, 1.0, 1.0, 1.0, 1.0, 1.0, 1.0, 1.0, 1.0, 1.0, 1.0, 1.0, 1.0, 1.0, 1.0, 1.0, 1.0, 1.0, 1.0, 1.0, 1.0, 1.0, 1.0, 1.0, 1.0, 1.0, 1.0, 1.0, 1.0, 1.0, 1.0, 1.0, 1.0, 1.0, 1.0, 1.0, 1.0, 1.0, 1.0, 1.0, 1.0, 1.0, 1.0, 1.0, 1.0, 1.0, 1.0, 1.0, 1.0, 1.0, 1.0, 1.0, 1.0, 1.0, 1.0, 1.0, 1.0, 1.0, 1.0, 1.0, 1.0, 1.0, 1.0, 1.0, 1.0, 1.0, 1.0, 1.0, 1.0, 1.0, 1.0, 1.0, 1.0, 1.0, 1.0, 1.0, 1.0, 1.0, 1.0, 1.0, 1.0, 1.0, 1.0, 1.0, 1.0, 1.0, 1.0, 1.0, 1.0, 1.0, 1.0, 1.0, 1.0, 1.0, 1.0, 1.0, 1.0, 1.0, 1.0, 1.0, 1.0, 1.0, 1.0, 1.0, 1.0, 1.0, 1.0, 1.0, 1.0, 1.0, 1.0, 1.0, 1.0, 1.0, 1.0, 1.0, 1.0, 1.0, 1.0, 1.0, 1.0, 1.0, 1.0, 1.0, 1.0, 1.0, 1.0, 1.0, 1.0, 1.0, 1.0, 1.0, 1.0, 1.0, 1.0, 1.0, 1.0, 1.0, 1.0, 1.0, 1.0, 1.0, 1.0, 1.0, 1.0, 1.0, 1.0, 1.0, 1.0, 1.0, 1.0, 1.0, 1.0, 1.0, 1.0, 1.0, 1.0, 1.0, 1.0, 1.0, 1.0, 1.0, 1.0, 1.0, 1.0, 1.0, 1.0, 1.0, 1.0, 1.0, 1.0, 1.0, 1.0, 1.0, 1.0, 1.0, 1.0, 1.0, 1.0, 1.0, 1.0, 1.0, 1.0, 1.0, 1.0, 1.0, 1.0, 1.0, 1.0, 1.0, 1.0, 1.0, 1.0, 1.0, 1.0, 1.0, 1.0, 1.0, 1.0, 1.0, 1.0, 1.0, 1.0, 1.0, 1.0, 1.0, 1.0, 1.0, 1.0, 1.0, 1.0, 1.0, 1.0, 1.0, 1.0, 1.0, 1.0, 1.0, 1.0, 1.0, 1.0, 1.0, 1.0, 1.0, 1.0, 1.0, 1.0, 1.0, 1.0, 1.0, 1.0, 1.0, 1.0, 1.0, 1.0, 1.0, 1.0, 1.0, 1.0, 1.0, 1.0, 1.0, 1.0, 1.0, 1.0, 1.0, 1.0, 1.0, 1.0, 1.0, 1.0, 1.0, 1.0, 1.0, 1.0, 1.0, 1.0, 1.0, 1.0, 1.0, 1.0, 1.0, 1.0, 1.0, 1.0, 1.0, 1.0, 1.0, 1.0, 1.0, 1.0, 1.0, 1.0, 1.0, 1.0, 1.0, 1.0, 1.0, 1.0, 1.0, 1.0, 1.0, 1.0, 1.0, 1.0, 1.0, 1.0, 1.0, 1.0, 1.0, 1.0, 1.0, 1.0, 1.0, 1.0, 1.0, 1.0, 1.0, 1.0, 1.0, 1.0, 1.0, 1.0, 1.0, 1.0, 1.0, 1.0, 1.0, 1.0, 1.0, 1.0, 1.0, 1.0, 1.0, 1.0, 1.0, 1.0, 1.0, 1.0, 1.0, 1.0, 1.0, 1.0, 1.0, 1.0, 1.0, 1.0, 1.0, 1.0, 1.0, 1.0, 1.0, 1.0, 1.0, 1.0, 1.0, 1.0, 1.0, 1.0, 1.0, 1.0, 1.0, 1.0, 1.0, 1.0, 1.0, 1.0, 1.0, 1.0, 1.0, 1.0, 1.0, 1.0, 1.0, 1.0, 1.0, 1.0, 1.0, 1.0, 1.0, 1.0, 1.0, 1.0, 1.0, 1.0, 1.0, 1.0, 1.0, 1.0, 1.0, 1.0, 1.0, 1.0, 1.0, 1.0, 1.0, 1.0, 1.0, 1.0, 1.0, 1.0, 1.0, 1.0, 1.0, 1.0, 1.0, 1.0, 1.0, 1.0, 1.0, 1.0, 1.0, 1.0, 1.0, 1.0, 1.0, 1.0, 1.0, 1.0, 1.0, 1.0, 1.0, 1.0, 1.0, 1.0, 1.0, 1.0, 1.0, 1.0, 1.0, 1.0, 1.0, 1.0, 1.0, 1.0, 1.0, 1.0, 1.0, 1.0, 1.0, 1.0, 1.0, 1.0, 1.0, 1.0, 1.0, 1.0, 1.0, 1.0, 1.0, 1.0, 1.0, 1.0, 1.0, 1.0, 1.0, 1.0, 1.0, 1.0, 1.0, 1.0, 1.0, 1.0, 1.0, 1.0, 1.0, 1.0, 1.0, 1.0, 1.0, 1.0, 1.0, 1.0, 0.4342, 0.4342, 0.4342, 1.0, 1.0, 1.0, 1.0, 1.0, 0.0, 0.0, 0.0, 1.0, 0.0, 0.0, 0.0, 1.0, 0.0, 0.0, 0.0, 1.0, 0.0, 0.0, 0.0, 1.0, 1.0, 1.0, 1.0, 1.0, 1.0, 1.0, 1.0, 1.0, 1.0, 1.0, 1.0, 1.0, 1.0, 1.0, 1.0, 1.0, 1.0, 1.0, 1.0, 1.0, 1.0, 1.0, 1.0, 1.0, 1.0, 1.0, 1.0, 1.0, 1.0, 1.0, 1.0, 1.0, 0.0, 0.0, 0.0, 1.0, 0.0, 0.0, 0.0, 1.0, 0.0, 0.0, 0.0, 1.0, 1.0, 1.0, 1.0, 1.0, 1.0, 1.0, 1.0, 1.0, 1.0, 1.0, 1.0, 1.0, 1.0, 1.0, 1.0, 1.0, 1.0, 1.0, 1.0, 1.0, 1.0, 1.0, 1.0, 1.0, 1.0, 1.0, 1.0, 1.0, 1.0, 1.0, 1.0, 1.0, 1.0, 1.0, 1.0, 1.0, 1.0, 1.0, 1.0, 1.0, 1.0, 1.0, 1.0, 1.0, 1.0, 1.0, 1.0, 1.0, 1.0, 1.0, 1.0, 1.0, 1.0, 1.0, 1.0, 1.0, 1.0, 1.0, 1.0, 1.0, 0.0, 0.0, 0.0, 1.0, 0.0, 0.0, 0.0, 1.0, 0.0, 0.0, 0.0, 1.0, 0.0, 0.0, 0.0, 1.0, 0.4342, 0.4342, 0.4342, 1.0, 1.0, 1.0, 1.0, 1.0, 1.0, 1.0, 1.0, 1.0, 1.0, 1.0, 1.0, 1.0, 1.0, 1.0, 1.0, 1.0, 1.0, 1.0, 1.0, 1.0, 1.0, 1.0, 1.0, 1.0, 1.0, 1.0, 1.0, 1.0, 1.0, 1.0, 1.0, 1.0, 1.0, 1.0, 1.0, 1.0, 1.0, 1.0, 1.0, 1.0, 1.0, 1.0, 1.0, 1.0, 1.0, 1.0, 1.0, 1.0, 1.0, 1.0, 1.0, 1.0, 1.0, 1.0, 1.0, 1.0, 1.0, 1.0, 1.0, 1.0, 1.0, 1.0, 1.0, 1.0, 1.0, 1.0, 1.0, 1.0, 1.0, 1.0, 1.0, 1.0, 0.4342, 0.4342, 0.4342, 1.0, 0.0, 0.0, 0.0, 1.0, 0.0, 0.0, 0.0, 1.0, 0.0, 0.0, 0.0, 1.0, 1.0, 1.0, 1.0, 1.0, 1.0, 1.0, 1.0, 1.0, 1.0, 1.0, 1.0, 1.0, 1.0, 1.0, 1.0, 1.0, 1.0, 1.0, 1.0, 1.0, 1.0, 1.0, 1.0, 1.0, 1.0, 1.0, 1.0, 1.0, 1.0, 1.0, 1.0, 1.0, 1.0, 1.0, 1.0, 1.0, 1.0, 1.0, 1.0, 1.0, 1.0, 1.0, 1.0, 1.0, 1.0, 1.0, 1.0, 1.0, 1.0, 1.0, 1.0, 1.0, 1.0, 1.0, 1.0, 1.0, 1.0, 1.0, 1.0, 1.0, 0.0, 0.0, 0.0, 1.0, 1.0, 1.0, 1.0, 1.0, 1.0, 1.0, 1.0, 1.0, 1.0, 1.0, 1.0, 1.0, 1.0, 1.0, 1.0, 1.0, 1.0, 1.0, 1.0, 1.0, 0.0, 0.0, 0.0, 1.0, 0.4342, 0.4342, 0.4342, 1.0, 1.0, 1.0, 1.0, 1.0, 1.0, 1.0, 1.0, 1.0, 1.0, 1.0, 1.0, 1.0, 1.0, 1.0, 1.0, 1.0, 1.0, 1.0, 1.0, 1.0, 1.0, 1.0, 1.0, 1.0, 1.0, 1.0, 1.0, 1.0, 1.0, 1.0, 1.0, 1.0, 1.0, 1.0, 1.0, 1.0, 1.0, 1.0, 1.0, 1.0, 1.0, 1.0, 1.0, 1.0, 1.0, 1.0, 1.0, 1.0, 1.0, 1.0, 1.0, 1.0, 1.0, 1.0, 1.0, 1.0, 1.0, 1.0, 1.0, 1.0, 1.0, 1.0, 1.0, 1.0, 1.0, 1.0, 1.0, 1.0, 1.0, 1.0, 1.0, 1.0, 1.0, 1.0, 1.0, 1.0, 1.0, 1.0, 1.0, 1.0, 1.0, 1.0, 1.0, 1.0, 1.0, 1.0, 1.0, 1.0, 1.0, 1.0, 1.0, 1.0, 1.0, 1.0, 1.0, 1.0, 1.0, 1.0, 1.0, 1.0, 1.0, 1.0, 1.0, 1.0, 1.0, 1.0, 1.0, 1.0, 0.0, 0.0, 0.0, 1.0, 0.0, 0.0, 0.0, 1.0, 0.0, 0.0, 0.0, 1.0, 0.0, 0.0, 0.0, 1.0, 0.0, 0.0, 0.0, 1.0, 0.0, 0.0, 0.0, 1.0, 1.0, 1.0, 1.0, 1.0, 1.0, 1.0, 1.0, 1.0, 1.0, 1.0, 1.0, 1.0, 1.0, 1.0, 1.0, 1.0, 1.0, 1.0, 1.0, 1.0, 1.0, 1.0, 1.0, 1.0, 1.0, 1.0, 1.0, 1.0, 1.0, 1.0, 1.0, 1.0, 1.0, 1.0, 1.0, 1.0, 1.0, 1.0, 1.0, 1.0, 1.0, 1.0, 1.0, 1.0, 1.0, 1.0, 1.0, 1.0, 1.0, 1.0, 1.0, 1.0, 1.0, 1.0, 1.0, 1.0, 1.0, 1.0, 1.0, 1.0, 1.0, 1.0, 1.0, 1.0, 0.2159, 0.2159, 0.2159, 1.0, 1.0, 1.0, 1.0, 1.0, 1.0, 1.0, 1.0, 1.0, 1.0, 1.0, 1.0, 1.0, 1.0, 1.0, 1.0, 1.0, 1.0, 1.0, 1.0, 1.0, 1.0, 1.0, 1.0, 1.0, 1.0, 1.0, 1.0, 1.0, 1.0, 1.0, 1.0, 1.0, 1.0, 1.0, 1.0, 1.0, 1.0, 1.0, 1.0, 1.0, 1.0, 1.0, 1.0, 1.0, 1.0, 1.0, 1.0, 1.0, 1.0, 1.0, 1.0, 1.0, 1.0, 1.0, 1.0, 1.0, 1.0, 1.0, 1.0, 1.0, 0.2159, 0.2159, 0.2159, 1.0, 0.2159, 0.2159, 0.2159, 1.0, 1.0, 1.0, 1.0, 1.0, 1.0, 1.0, 1.0, 1.0, 0.2159, 0.2159, 0.2159, 1.0, 1.0, 1.0, 1.0, 1.0, 1.0, 1.0, 1.0, 1.0, 1.0, 1.0, 1.0, 1.0, 1.0, 1.0, 1.0, 1.0, 1.0, 1.0, 1.0, 1.0, 1.0, 1.0, 1.0, 1.0, 1.0, 1.0, 1.0, 1.0, 1.0, 1.0, 1.0, 1.0, 1.0, 1.0, 1.0, 1.0, 1.0, 1.0, 1.0, 1.0, 1.0, 1.0, 1.0, 1.0, 1.0, 1.0, 1.0, 1.0, 1.0, 1.0, 1.0, 1.0, 1.0, 1.0, 1.0, 1.0, 1.0, 1.0, 1.0, 1.0, 1.0, 1.0, 1.0, 1.0, 1.0, 1.0, 1.0, 1.0, 1.0, 1.0, 1.0, 1.0, 1.0, 1.0, 1.0, 1.0, 1.0, 1.0, 1.0, 1.0, 1.0, 1.0, 1.0, 1.0, 1.0, 1.0, 1.0, 1.0, 1.0, 1.0, 1.0, 1.0, 1.0, 1.0, 1.0, 1.0, 0.6867, 0.6867, 0.6867, 1.0, 1.0, 1.0, 1.0, 1.0, 1.0, 1.0, 1.0, 1.0, 0.6867, 0.6867, 0.6867, 1.0, 0.2159, 0.2159, 0.2159, 1.0, 1.0, 1.0, 1.0, 1.0, 1.0, 1.0, 1.0, 1.0, 1.0, 1.0, 1.0, 1.0, 1.0, 1.0, 1.0, 1.0, 1.0, 1.0, 1.0, 1.0, 1.0, 1.0, 1.0, 1.0, 1.0, 1.0, 1.0, 1.0, 1.0, 1.0, 1.0, 1.0, 1.0, 1.0, 1.0, 1.0, 1.0, 1.0, 1.0, 1.0, 1.0, 1.0, 1.0, 1.0, 1.0, 1.0, 1.0, 1.0, 1.0, 1.0, 1.0, 1.0, 1.0, 1.0, 1.0, 1.0, 1.0, 1.0, 1.0, 1.0, 1.0, 1.0, 1.0, 1.0, 1.0, 1.0, 1.0, 1.0, 1.0, 1.0, 1.0, 1.0, 1.0, 1.0, 1.0, 1.0, 1.0, 1.0, 1.0, 1.0, 1.0, 1.0, 1.0, 1.0, 1.0, 1.0, 1.0, 1.0, 1.0, 1.0, 1.0, 1.0, 1.0, 1.0, 1.0, 1.0, 1.0, 1.0, 1.0, 1.0, 1.0, 1.0, 1.0, 1.0, 1.0, 1.0, 1.0, 1.0, 1.0, 1.0, 1.0, 1.0, 1.0, 1.0, 1.0, 1.0, 1.0, 1.0, 1.0, 1.0, 1.0, 1.0, 1.0, 1.0, 1.0, 1.0, 1.0, 1.0, 1.0, 1.0, 1.0, 1.0, 1.0, 1.0, 1.0, 1.0, 1.0, 1.0, 1.0, 1.0, 1.0, 1.0, 1.0, 1.0, 1.0, 1.0, 1.0, 1.0, 1.0, 1.0, 1.0, 1.0, 1.0, 1.0, 1.0, 1.0, 1.0, 1.0, 1.0, 1.0, 1.0, 1.0, 1.0, 1.0, 0.0, 0.0, 0.0, 1.0, 0.0, 0.0, 0.0, 1.0, 0.0, 0.0, 0.0, 1.0, 1.0, 1.0, 1.0, 1.0, 1.0, 1.0, 1.0, 1.0, 1.0, 1.0, 1.0, 1.0, 1.0, 1.0, 1.0, 1.0, 1.0, 1.0, 1.0, 1.0, 1.0, 1.0, 1.0, 1.0, 1.0, 1.0, 1.0, 1.0, 1.0, 1.0, 1.0, 1.0, 1.0, 1.0, 1.0, 1.0, 1.0, 1.0, 1.0, 1.0, 1.0, 1.0, 1.0, 1.0, 1.0, 1.0, 1.0, 1.0, 1.0, 1.0, 1.0, 1.0, 1.0, 1.0, 1.0, 1.0, 1.0, 1.0, 1.0, 1.0, 1.0, 1.0, 1.0, 1.0, 1.0, 1.0, 1.0, 1.0, 1.0, 1.0, 1.0, 1.0, 1.0, 1.0, 1.0, 1.0, 1.0, 1.0, 1.0, 1.0, 1.0, 1.0, 1.0, 1.0, 1.0, 1.0, 1.0, 1.0, 1.0, 1.0, 1.0, 1.0, 1.0, 1.0, 1.0, 1.0, 1.0, 1.0, 1.0, 1.0, 1.0, 1.0, 1.0, 1.0, 1.0, 1.0, 1.0, 1.0, 1.0, 1.0, 1.0, 1.0, 1.0, 1.0, 1.0, 1.0, 1.0, 1.0, 1.0, 1.0, 1.0, 1.0, 1.0, 1.0, 1.0, 1.0, 1.0, 1.0, 1.0, 1.0, 1.0, 1.0, 1.0, 1.0, 1.0, 1.0, 1.0, 1.0, 1.0, 1.0, 1.0, 1.0, 1.0, 1.0, 1.0, 1.0, 1.0, 1.0, 1.0, 1.0, 1.0, 1.0, 1.0, 1.0, 1.0, 1.0, 1.0, 1.0, 1.0, 1.0, 1.0, 1.0, 1.0, 1.0, 1.0, 1.0, 1.0, 1.0, 1.0, 1.0, 1.0, 1.0, 1.0, 1.0, 1.0, 1.0, 1.0, 1.0, 1.0, 1.0, 1.0, 1.0, 1.0, 1.0, 1.0, 1.0, 1.0, 1.0, 1.0, 1.0, 1.0, 1.0, 1.0, 1.0, 1.0, 1.0, 1.0, 1.0, 1.0, 1.0, 1.0, 1.0, 1.0, 1.0, 1.0, 1.0, 1.0, 1.0, 1.0, 1.0, 1.0, 1.0, 1.0, 1.0, 1.0, 1.0, 1.0, 1.0, 1.0, 1.0, 1.0, 1.0, 1.0, 1.0, 1.0, 1.0, 1.0, 1.0, 1.0, 1.0, 1.0, 1.0, 1.0, 1.0, 1.0, 1.0, 1.0, 1.0, 1.0, 1.0, 1.0, 1.0, 1.0, 1.0, 1.0, 1.0, 1.0, 1.0, 1.0, 1.0, 1.0, 1.0, 1.0, 1.0, 1.0, 1.0, 1.0, 1.0, 1.0, 1.0, 1.0, 1.0, 1.0, 1.0, 1.0, 1.0, 1.0, 1.0, 1.0, 1.0, 1.0, 1.0, 1.0, 1.0, 1.0, 1.0, 1.0, 1.0, 1.0, 1.0, 1.0, 1.0, 1.0, 1.0, 1.0, 1.0, 1.0, 1.0, 1.0, 1.0, 1.0, 1.0, 1.0, 1.0, 1.0, 1.0, 1.0, 1.0, 1.0, 1.0, 1.0, 1.0, 1.0, 1.0, 1.0, 1.0, 1.0, 1.0, 1.0, 1.0, 1.0, 1.0, 1.0, 1.0, 1.0, 1.0, 1.0, 1.0, 1.0, 1.0, 1.0, 1.0, 1.0, 1.0, 1.0, 1.0, 1.0, 1.0, 1.0, 1.0, 1.0, 1.0, 1.0, 1.0, 1.0, 1.0, 1.0, 1.0, 1.0, 1.0, 1.0, 1.0, 1.0, 1.0, 0.552, 0.552, 0.552, 1.0, 0.05127, 0.05127, 0.05127, 1.0, 0.2159, 0.2159, 0.2159, 1.0, 0.6867, 0.6867, 0.6867, 1.0, 1.0, 1.0, 1.0, 1.0, 0.552, 0.552, 0.552, 1.0, 0.6867, 0.6867, 0.6867, 1.0, 1.0, 1.0, 1.0, 1.0, 1.0, 1.0, 1.0, 1.0, 1.0, 1.0, 1.0, 1.0, 1.0, 1.0, 1.0, 1.0, 1.0, 1.0, 1.0, 1.0, 1.0, 1.0, 1.0, 1.0, 1.0, 1.0, 1.0, 1.0, 1.0, 1.0, 1.0, 1.0, 1.0, 1.0, 1.0, 1.0, 1.0, 1.0, 1.0, 1.0, 1.0, 1.0, 1.0, 1.0, 1.0, 1.0, 1.0, 1.0, 1.0, 1.0, 1.0, 1.0, 1.0, 1.0, 1.0, 1.0, 1.0, 1.0, 1.0, 1.0, 1.0, 1.0, 1.0, 1.0, 1.0, 1.0, 1.0, 1.0, 1.0, 1.0, 1.0, 1.0, 1.0, 1.0, 1.0, 1.0, 1.0, 1.0, 1.0, 1.0, 1.0, 1.0, 1.0, 1.0, 1.0, 1.0, 1.0, 1.0, 1.0, 1.0, 1.0, 1.0, 1.0, 1.0, 1.0, 1.0, 1.0, 1.0, 1.0, 1.0, 0.05127, 0.05127, 0.05127, 1.0, 1.0, 1.0, 1.0, 1.0, 1.0, 1.0, 1.0, 1.0, 0.2159, 0.2159, 0.2159, 1.0, 0.05127, 0.05127, 0.05127, 1.0, 0.05127, 0.05127, 0.05127, 1.0, 0.2159, 0.2159, 0.2159, 1.0, 0.2159, 0.2159, 0.2159, 1.0, 1.0, 1.0, 1.0, 1.0, 1.0, 1.0, 1.0, 1.0, 1.0, 1.0, 1.0, 1.0, 1.0, 1.0, 1.0, 1.0, 1.0, 1.0, 1.0, 1.0, 1.0, 1.0, 1.0, 1.0, 1.0, 1.0, 1.0, 1.0, 1.0, 1.0, 1.0, 1.0, 1.0, 1.0, 1.0, 1.0, 1.0, 1.0, 1.0, 1.0, 1.0, 1.0, 1.0, 1.0, 1.0, 1.0, 1.0, 1.0, 1.0, 1.0, 1.0, 1.0, 1.0, 1.0, 1.0, 1.0, 1.0, 1.0, 1.0, 1.0, 1.0, 1.0, 1.0, 1.0, 1.0, 1.0, 1.0, 1.0, 1.0, 1.0, 1.0, 1.0, 1.0, 1.0, 1.0, 1.0, 1.0, 1.0, 1.0, 1.0, 1.0, 1.0, 1.0, 1.0, 1.0, 1.0, 1.0, 1.0, 1.0, 1.0, 1.0, 1.0, 1.0, 1.0, 1.0, 1.0, 1.0, 1.0, 1.0, 1.0, 1.0, 1.0, 1.0, 1.0, 1.0, 1.0, 1.0, 1.0, 1.0, 1.0, 1.0, 1.0, 1.0, 1.0, 1.0, 1.0, 1.0, 1.0, 1.0, 1.0, 1.0, 1.0, 1.0, 1.0, 1.0, 1.0, 1.0, 1.0, 1.0, 1.0, 1.0, 1.0, 1.0, 1.0, 1.0, 1.0, 1.0, 1.0, 1.0, 1.0, 1.0, 1.0, 1.0, 1.0, 1.0, 1.0, 1.0, 1.0, 0.2159, 0.2159, 0.2159, 1.0, 1.0, 1.0, 1.0, 1.0, 1.0, 1.0, 1.0, 1.0, 0.05127, 0.05127, 0.05127, 1.0, 1.0, 1.0, 1.0, 1.0, 1.0, 1.0, 1.0, 1.0, 0.2159, 0.2159, 0.2159, 1.0, 1.0, 1.0, 1.0, 1.0, 1.0, 1.0, 1.0, 1.0, 1.0, 1.0, 1.0, 1.0, 1.0, 1.0, 1.0, 1.0, 1.0, 1.0, 1.0, 1.0, 1.0, 1.0, 1.0, 1.0, 1.0, 1.0, 1.0, 1.0, 1.0, 1.0, 1.0, 1.0, 1.0, 1.0, 1.0, 1.0, 0.05127, 0.05127, 0.05127, 1.0, 0.2159, 0.2159, 0.2159, 1.0, 1.0, 1.0, 1.0, 1.0, 1.0, 1.0, 1.0, 1.0, 1.0, 1.0, 1.0, 1.0, 1.0, 1.0, 1.0, 1.0, 1.0, 1.0, 1.0, 1.0, 1.0, 1.0, 1.0, 1.0, 1.0, 1.0, 1.0, 1.0, 1.0, 1.0, 1.0, 1.0, 1.0, 1.0, 1.0, 1.0, 1.0, 1.0, 1.0, 1.0, 1.0, 1.0, 1.0, 1.0, 1.0, 1.0, 1.0, 1.0, 1.0, 1.0, 1.0, 1.0, 1.0, 1.0, 1.0, 1.0, 1.0, 1.0, 1.0, 1.0, 1.0, 1.0, 1.0, 1.0, 1.0, 1.0, 1.0, 1.0, 1.0, 1.0, 1.0, 1.0, 1.0, 1.0, 1.0, 1.0, 1.0, 1.0, 1.0, 1.0, 1.0, 1.0, 1.0, 1.0, 1.0, 1.0, 1.0, 1.0, 1.0, 1.0, 1.0, 1.0, 1.0, 1.0, 1.0, 1.0, 1.0, 1.0, 1.0, 1.0, 1.0, 1.0, 1.0, 1.0, 1.0, 1.0, 1.0, 1.0, 1.0, 1.0, 1.0, 1.0, 1.0, 1.0, 1.0, 1.0, 1.0, 1.0, 1.0, 1.0, 1.0, 1.0, 1.0, 1.0, 1.0, 1.0, 1.0, 1.0, 1.0, 1.0, 1.0, 1.0, 1.0, 1.0, 1.0, 1.0, 1.0, 1.0, 1.0, 1.0, 1.0, 1.0, 1.0, 1.0, 1.0, 1.0, 1.0, 1.0, 1.0, 1.0, 1.0, 1.0, 0.0, 0.0, 0.0, 1.0, 0.05127, 0.05127, 0.05127, 1.0, 1.0, 1.0, 1.0, 1.0, 0.0, 0.0, 0.0, 1.0, 0.0, 0.0, 0.0, 1.0, 0.05127, 0.05127, 0.05127, 1.0, 0.05127, 0.05127, 0.05127, 1.0, 0.0, 0.0, 0.0, 1.0, 1.0, 1.0, 1.0, 1.0, 1.0, 1.0, 1.0, 1.0, 0.05127, 0.05127, 0.05127, 1.0, 1.0, 1.0, 1.0, 1.0, 1.0, 1.0, 1.0, 1.0, 1.0, 1.0, 1.0, 1.0, 1.0, 1.0, 1.0, 1.0, 1.0, 1.0, 1.0, 1.0, 1.0, 1.0, 1.0, 1.0, 1.0, 1.0, 1.0, 1.0, 1.0, 1.0, 1.0, 1.0, 1.0, 1.0, 1.0, 1.0, 1.0, 1.0, 1.0, 1.0, 1.0, 1.0, 1.0, 1.0, 1.0, 1.0, 1.0, 1.0, 1.0, 1.0, 1.0, 1.0, 1.0, 1.0, 1.0, 1.0, 1.0, 1.0, 1.0, 1.0, 1.0, 1.0, 1.0, 1.0, 1.0, 1.0, 1.0, 1.0, 1.0, 1.0, 1.0, 1.0, 1.0, 1.0, 1.0, 1.0, 1.0, 1.0, 1.0, 1.0, 1.0, 1.0, 1.0, 1.0, 1.0, 1.0, 1.0, 1.0, 1.0, 1.0, 1.0, 1.0, 1.0, 1.0, 1.0, 1.0, 0.0, 0.0, 0.0, 1.0, 1.0, 1.0, 1.0, 1.0, 1.0, 1.0, 1.0, 1.0, 0.05127, 0.05127, 0.05127, 1.0, 1.0, 1.0, 1.0, 1.0, 1.0, 1.0, 1.0, 1.0, 1.0, 1.0, 1.0, 1.0, 1.0, 1.0, 1.0, 1.0, 1.0, 1.0, 1.0, 1.0, 0.4342, 0.4342, 0.4342, 1.0, 0.552, 0.552, 0.552, 1.0, 1.0, 1.0, 1.0, 1.0, 0.4342, 0.4342, 0.4342, 1.0, 0.0, 0.0, 0.0, 1.0, 0.05127, 0.05127, 0.05127, 1.0, 0.552, 0.552, 0.552, 1.0, 1.0, 1.0, 1.0, 1.0, 1.0, 1.0, 1.0, 1.0, 1.0, 1.0, 1.0, 1.0, 1.0, 1.0, 1.0, 1.0, 1.0, 1.0, 1.0, 1.0, 1.0, 1.0, 1.0, 1.0, 1.0, 1.0, 1.0, 1.0, 1.0, 1.0, 1.0, 1.0, 1.0, 1.0, 1.0, 1.0, 1.0, 1.0, 1.0, 1.0, 1.0, 1.0, 1.0, 1.0, 1.0, 1.0, 1.0, 1.0, 1.0, 1.0, 1.0, 1.0, 1.0, 1.0, 1.0, 1.0, 1.0, 1.0, 1.0, 1.0, 1.0, 1.0, 1.0, 1.0, 1.0, 1.0, 1.0, 1.0, 1.0, 1.0, 1.0, 1.0, 1.0, 1.0, 1.0, 1.0, 1.0, 1.0, 1.0, 1.0, 1.0, 1.0, 1.0, 1.0, 1.0, 1.0, 1.0, 1.0, 1.0, 1.0, 1.0, 1.0, 1.0, 1.0, 1.0, 1.0, 1.0, 1.0, 1.0, 1.0, 1.0, 1.0, 1.0, 1.0, 1.0, 1.0, 1.0, 1.0, 1.0, 1.0, 1.0, 1.0, 1.0, 1.0, 1.0, 1.0, 1.0, 1.0, 1.0, 1.0, 1.0, 1.0, 1.0, 1.0, 1.0, 1.0, 1.0, 1.0, 1.0, 1.0, 1.0, 1.0, 1.0, 1.0, 1.0, 1.0, 1.0, 1.0, 1.0, 1.0, 1.0, 1.0, 1.0, 1.0, 1.0, 1.0, 1.0, 1.0, 1.0, 1.0, 1.0, 1.0, 1.0, 1.0, 1.0, 1.0, 1.0, 1.0, 1.0, 1.0, 1.0, 1.0, 1.0, 1.0, 1.0, 1.0, 1.0, 1.0, 1.0, 1.0, 1.0, 1.0, 1.0, 1.0, 1.0, 1.0, 1.0, 1.0, 1.0, 1.0, 1.0, 1.0, 1.0, 1.0, 1.0, 1.0, 1.0, 1.0, 1.0, 1.0, 1.0, 1.0, 1.0, 1.0, 1.0, 1.0, 1.0, 1.0, 1.0, 1.0, 1.0, 1.0, 1.0, 1.0, 1.0, 1.0, 1.0, 1.0, 1.0, 1.0, 1.0, 1.0, 1.0, 1.0, 1.0, 1.0, 1.0, 1.0, 1.0, 1.0, 1.0, 1.0, 1.0, 1.0, 1.0, 1.0, 1.0, 1.0, 1.0, 1.0, 1.0, 1.0, 1.0, 1.0, 1.0, 1.0, 1.0, 1.0, 1.0, 1.0, 1.0, 1.0, 1.0, 1.0, 1.0, 1.0, 1.0, 1.0, 1.0, 1.0, 1.0, 1.0, 1.0, 1.0, 1.0, 1.0, 1.0, 1.0, 1.0, 1.0, 1.0, 1.0, 1.0, 1.0, 1.0, 1.0, 1.0, 1.0, 1.0, 1.0, 1.0, 1.0, 1.0, 1.0, 1.0, 1.0, 1.0, 1.0, 1.0, 1.0, 1.0, 1.0, 1.0, 1.0, 1.0, 1.0, 1.0, 1.0, 1.0, 1.0, 1.0, 1.0, 1.0, 1.0, 1.0, 1.0, 1.0, 1.0, 1.0, 1.0, 1.0, 1.0, 1.0, 1.0, 1.0, 1.0, 1.0, 1.0, 1.0, 1.0, 1.0, 1.0, 1.0, 1.0, 1.0, 1.0, 1.0, 1.0, 1.0, 1.0, 1.0, 1.0, 1.0, 1.0, 1.0, 1.0, 1.0, 1.0, 1.0, 1.0, 1.0, 1.0, 1.0, 1.0, 1.0, 1.0, 1.0, 1.0, 1.0, 1.0, 1.0, 1.0, 1.0, 1.0, 1.0, 1.0, 1.0, 1.0, 1.0, 1.0, 1.0, 1.0, 1.0, 1.0, 1.0, 1.0, 1.0, 1.0, 1.0, 1.0, 1.0, 1.0, 1.0, 1.0, 1.0, 1.0, 1.0, 1.0, 1.0, 1.0, 1.0, 1.0, 1.0, 1.0, 1.0, 1.0, 1.0, 1.0, 1.0, 1.0, 1.0, 1.0, 1.0, 1.0, 1.0, 1.0, 1.0, 1.0, 1.0, 1.0, 1.0, 1.0, 1.0, 1.0, 1.0, 1.0, 1.0, 1.0, 1.0, 1.0, 1.0, 1.0, 1.0, 1.0, 1.0, 1.0, 1.0, 1.0, 1.0, 1.0, 1.0, 1.0, 1.0, 1.0, 1.0, 1.0, 1.0, 1.0, 1.0, 1.0, 1.0, 1.0, 1.0, 1.0, 1.0, 1.0, 1.0, 1.0, 1.0, 1.0, 1.0, 1.0, 1.0, 1.0, 1.0, 1.0, 1.0, 1.0, 1.0, 1.0, 1.0, 1.0, 1.0, 1.0, 1.0, 1.0, 1.0, 1.0, 1.0, 1.0, 1.0, 1.0, 1.0, 1.0, 1.0, 1.0, 1.0, 1.0, 1.0, 1.0, 1.0, 1.0, 1.0, 1.0, 1.0, 1.0, 1.0, 1.0, 1.0, 1.0, 1.0, 1.0, 1.0, 1.0, 1.0, 1.0, 1.0, 1.0, 1.0, 1.0, 1.0, 1.0, 1.0, 1.0, 1.0, 1.0, 1.0, 1.0, 1.0, 1.0, 1.0, 1.0, 1.0, 1.0, 1.0, 1.0, 1.0, 1.0, 1.0, 1.0, 1.0, 1.0, 1.0, 1.0, 1.0, 1.0, 1.0, 1.0, 1.0, 1.0, 1.0, 1.0, 1.0, 1.0, 1.0, 1.0, 1.0, 1.0, 1.0, 1.0, 1.0, 1.0, 1.0, 1.0, 1.0, 1.0, 1.0, 1.0, 1.0, 1.0, 1.0, 1.0, 1.0, 1.0, 1.0, 1.0, 1.0, 1.0, 1.0, 1.0, 1.0, 1.0, 1.0, 1.0, 1.0, 1.0, 1.0, 1.0, 1.0, 1.0, 1.0, 1.0, 1.0, 1.0, 1.0, 1.0, 1.0, 1.0, 1.0, 1.0, 1.0, 1.0, 1.0, 1.0, 1.0, 1.0, 1.0, 1.0, 1.0, 1.0, 1.0, 1.0, 1.0, 1.0, 1.0, 1.0, 1.0, 1.0, 1.0, 1.0, 1.0, 1.0, 1.0, 1.0, 1.0, 1.0, 1.0, 1.0, 1.0, 1.0, 1.0, 1.0, 1.0, 1.0, 1.0, 1.0, 1.0, 1.0, 1.0, 1.0, 1.0, 1.0, 1.0, 1.0, 1.0, 1.0, 1.0, 1.0, 1.0, 1.0, 1.0, 1.0, 1.0, 1.0, 1.0, 1.0, 1.0, 1.0, 1.0, 1.0, 1.0, 1.0, 1.0, 1.0, 1.0, 1.0, 1.0, 1.0, 1.0, 1.0, 1.0, 1.0, 1.0, 1.0, 1.0, 1.0, 1.0, 1.0, 1.0, 1.0, 1.0, 1.0, 1.0, 1.0, 1.0, 1.0, 1.0, 1.0, 1.0, 1.0, 1.0, 1.0, 1.0, 1.0, 1.0, 1.0, 1.0, 1.0, 1.0, 1.0, 1.0, 1.0, 1.0, 1.0, 1.0, 1.0, 1.0, 1.0, 1.0, 1.0, 1.0, 1.0, 1.0, 1.0, 1.0, 1.0, 1.0, 1.0, 1.0, 1.0, 1.0, 1.0, 1.0, 1.0, 1.0, 1.0, 1.0, 1.0, 1.0, 1.0, 1.0, 1.0, 1.0, 1.0, 1.0, 1.0, 1.0, 1.0, 1.0, 1.0, 1.0, 1.0, 1.0, 1.0, 1.0, 1.0, 1.0, 1.0, 1.0, 1.0, 1.0, 1.0, 1.0, 1.0, 1.0, 1.0, 1.0, 1.0, 1.0, 1.0, 1.0, 1.0, 1.0, 1.0, 1.0, 1.0, 1.0, 1.0, 1.0, 1.0, 1.0, 1.0, 1.0, 1.0, 1.0, 1.0, 1.0, 1.0, 1.0, 1.0, 1.0, 1.0, 1.0, 1.0, 1.0, 1.0, 1.0, 1.0, 1.0, 1.0, 1.0, 1.0, 1.0, 1.0, 1.0, 1.0, 1.0, 1.0, 1.0, 1.0, 1.0, 1.0, 1.0, 1.0, 1.0, 1.0, 1.0, 1.0, 1.0, 1.0, 1.0, 1.0, 1.0, 1.0, 1.0, 1.0, 1.0, 1.0, 1.0, 1.0, 1.0, 1.0, 1.0, 1.0, 1.0, 1.0, 1.0, 1.0, 1.0, 1.0, 1.0, 1.0, 1.0, 1.0, 1.0, 1.0, 1.0, 1.0, 1.0, 1.0, 1.0, 1.0, 1.0, 1.0, 1.0, 1.0, 1.0, 1.0, 1.0, 1.0, 1.0, 1.0, 1.0, 1.0, 1.0, 1.0, 1.0, 1.0, 1.0, 1.0, 1.0, 1.0, 1.0, 1.0, 1.0, 1.0, 1.0, 1.0, 1.0, 1.0, 1.0, 1.0, 1.0, 1.0, 1.0, 1.0, 1.0, 1.0, 1.0, 1.0, 1.0, 1.0, 1.0, 1.0, 1.0, 1.0, 1.0, 1.0, 1.0, 1.0, 1.0, 1.0, 1.0, 1.0, 1.0, 1.0, 1.0, 1.0, 1.0, 1.0, 1.0, 1.0, 1.0, 1.0])
me_torus.materials.append(mat_material_001)
me_torus.materials.append(mat_material)
me_torus.update()

# ---- objects
ob_torus = bpy.data.objects.new('Torus', me_torus)

# ---- transforms, parenting, visibility, modifiers, constraints
ob_torus.location = (0.0, 0.0, 0.04101)
ob_torus.scale = (0.936, 0.936, 0.936)

# ---- collection membership
col_collection.objects.link(ob_torus)

# ---- scene / render settings (as saved in the file)
scene.frame_start = 1; scene.frame_end = 250; scene.frame_set(1)
scene.render.engine = 'BLENDER_EEVEE_NEXT'
bpy.context.view_layer.update()

# ---- added for rendering (the .blend has no active camera): camera
cam_auto = bpy.data.cameras.new('AutoCamera')
cam_auto.lens = 50.0
cam_auto.sensor_width = 36.0
cam_auto.clip_end = 1000.0
ob_auto_camera = bpy.data.objects.new('AutoCamera', cam_auto)
scene.collection.objects.link(ob_auto_camera)
ob_auto_camera.location = (1.8374, -2.20437, 1.88893)
ob_auto_camera.rotation_euler = (1.09748, -7.21219e-08, 0.694738)
scene.camera = ob_auto_camera
bpy.context.view_layer.update()
